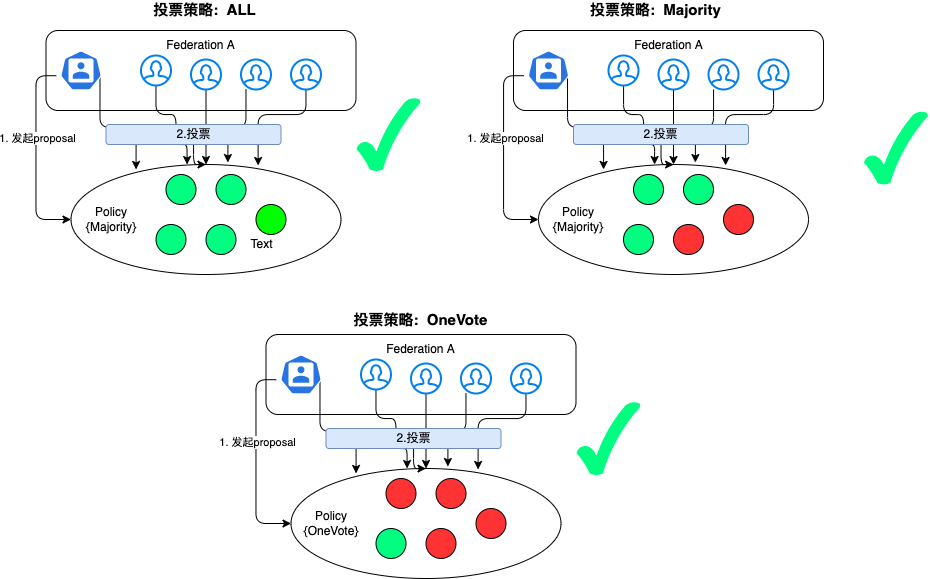

The diagram above was exported from draw.io. Its source (the exported page's mxGraphModel, read from the mxfile embedded in the PNG):
<mxGraphModel dx="1661" dy="817" grid="1" gridSize="10" guides="1" tooltips="1" connect="1" arrows="1" fold="1" page="0" pageScale="1" pageWidth="850" pageHeight="1100" background="none" math="0" shadow="0">
  <root>
    <mxCell id="0" />
    <mxCell id="1" parent="0" />
    <mxCell id="dvsXCsjuSHSHnmDVqETy-7" value="" style="rounded=1;whiteSpace=wrap;html=1;" parent="1" vertex="1">
      <mxGeometry x="42.5" y="86" width="310" height="80" as="geometry" />
    </mxCell>
    <mxCell id="dvsXCsjuSHSHnmDVqETy-19" value="" style="ellipse;whiteSpace=wrap;html=1;strokeColor=#000000;rounded=1;" parent="1" vertex="1">
      <mxGeometry x="67.5" y="220" width="270" height="110" as="geometry" />
    </mxCell>
    <mxCell id="dvsXCsjuSHSHnmDVqETy-26" style="edgeStyle=orthogonalEdgeStyle;rounded=1;orthogonalLoop=1;jettySize=auto;html=1;exitX=0.005;exitY=0.63;exitDx=0;exitDy=0;exitPerimeter=0;entryX=0;entryY=0.5;entryDx=0;entryDy=0;" parent="1" source="dvsXCsjuSHSHnmDVqETy-2" target="dvsXCsjuSHSHnmDVqETy-19" edge="1">
      <mxGeometry relative="1" as="geometry" />
    </mxCell>
    <mxCell id="dvsXCsjuSHSHnmDVqETy-27" value="1. 发起proposal" style="edgeLabel;html=1;align=center;verticalAlign=middle;resizable=0;points=[];rounded=1;" parent="dvsXCsjuSHSHnmDVqETy-26" vertex="1" connectable="0">
      <mxGeometry x="-0.1692" y="1" relative="1" as="geometry">
        <mxPoint as="offset" />
      </mxGeometry>
    </mxCell>
    <mxCell id="dvsXCsjuSHSHnmDVqETy-32" style="edgeStyle=orthogonalEdgeStyle;rounded=1;orthogonalLoop=1;jettySize=auto;html=1;entryX=0.241;entryY=0.045;entryDx=0;entryDy=0;entryPerimeter=0;exitX=0.88;exitY=0.65;exitDx=0;exitDy=0;exitPerimeter=0;" parent="1" source="dvsXCsjuSHSHnmDVqETy-2" target="dvsXCsjuSHSHnmDVqETy-19" edge="1">
      <mxGeometry relative="1" as="geometry" />
    </mxCell>
    <mxCell id="dvsXCsjuSHSHnmDVqETy-2" value="" style="sketch=0;html=1;dashed=0;whitespace=wrap;fillColor=#2875E2;strokeColor=#ffffff;points=[[0.005,0.63,0],[0.1,0.2,0],[0.9,0.2,0],[0.5,0,0],[0.995,0.63,0],[0.72,0.99,0],[0.5,1,0],[0.28,0.99,0]];shape=mxgraph.kubernetes.icon;prIcon=user;rounded=1;" parent="1" vertex="1">
      <mxGeometry x="52.5" y="106" width="50" height="40" as="geometry" />
    </mxCell>
    <mxCell id="dvsXCsjuSHSHnmDVqETy-28" style="edgeStyle=orthogonalEdgeStyle;rounded=1;orthogonalLoop=1;jettySize=auto;html=1;entryX=0.43;entryY=0;entryDx=0;entryDy=0;entryPerimeter=0;" parent="1" source="dvsXCsjuSHSHnmDVqETy-12" target="dvsXCsjuSHSHnmDVqETy-19" edge="1">
      <mxGeometry relative="1" as="geometry">
        <Array as="points">
          <mxPoint x="152.5" y="170" />
          <mxPoint x="172.5" y="170" />
          <mxPoint x="172.5" y="200" />
        </Array>
      </mxGeometry>
    </mxCell>
    <mxCell id="dvsXCsjuSHSHnmDVqETy-12" value="" style="html=1;verticalLabelPosition=bottom;align=center;labelBackgroundColor=#ffffff;verticalAlign=top;strokeWidth=2;strokeColor=#0080F0;shadow=0;dashed=0;shape=mxgraph.ios7.icons.user;rounded=1;" parent="1" vertex="1">
      <mxGeometry x="137.5" y="111" width="30" height="30" as="geometry" />
    </mxCell>
    <mxCell id="dvsXCsjuSHSHnmDVqETy-29" style="edgeStyle=orthogonalEdgeStyle;rounded=1;orthogonalLoop=1;jettySize=auto;html=1;entryX=0.5;entryY=0;entryDx=0;entryDy=0;" parent="1" source="dvsXCsjuSHSHnmDVqETy-13" target="dvsXCsjuSHSHnmDVqETy-19" edge="1">
      <mxGeometry relative="1" as="geometry" />
    </mxCell>
    <mxCell id="dvsXCsjuSHSHnmDVqETy-13" value="" style="html=1;verticalLabelPosition=bottom;align=center;labelBackgroundColor=#ffffff;verticalAlign=top;strokeWidth=2;strokeColor=#0080F0;shadow=0;dashed=0;shape=mxgraph.ios7.icons.user;rounded=1;" parent="1" vertex="1">
      <mxGeometry x="187.5" y="115" width="30" height="30" as="geometry" />
    </mxCell>
    <mxCell id="dvsXCsjuSHSHnmDVqETy-30" style="edgeStyle=orthogonalEdgeStyle;rounded=1;orthogonalLoop=1;jettySize=auto;html=1;entryX=0.581;entryY=-0.018;entryDx=0;entryDy=0;entryPerimeter=0;" parent="1" source="dvsXCsjuSHSHnmDVqETy-14" target="dvsXCsjuSHSHnmDVqETy-19" edge="1">
      <mxGeometry relative="1" as="geometry">
        <Array as="points">
          <mxPoint x="242.5" y="183" />
          <mxPoint x="224.5" y="183" />
        </Array>
      </mxGeometry>
    </mxCell>
    <mxCell id="dvsXCsjuSHSHnmDVqETy-14" value="" style="html=1;verticalLabelPosition=bottom;align=center;labelBackgroundColor=#ffffff;verticalAlign=top;strokeWidth=2;strokeColor=#0080F0;shadow=0;dashed=0;shape=mxgraph.ios7.icons.user;rounded=1;" parent="1" vertex="1">
      <mxGeometry x="237.5" y="115" width="30" height="30" as="geometry" />
    </mxCell>
    <mxCell id="dvsXCsjuSHSHnmDVqETy-31" style="edgeStyle=orthogonalEdgeStyle;rounded=1;orthogonalLoop=1;jettySize=auto;html=1;entryX=0.693;entryY=0.009;entryDx=0;entryDy=0;entryPerimeter=0;" parent="1" source="dvsXCsjuSHSHnmDVqETy-15" target="dvsXCsjuSHSHnmDVqETy-19" edge="1">
      <mxGeometry relative="1" as="geometry">
        <Array as="points">
          <mxPoint x="302.5" y="170" />
          <mxPoint x="254.5" y="170" />
        </Array>
      </mxGeometry>
    </mxCell>
    <mxCell id="dvsXCsjuSHSHnmDVqETy-15" value="" style="html=1;verticalLabelPosition=bottom;align=center;labelBackgroundColor=#ffffff;verticalAlign=top;strokeWidth=2;strokeColor=#0080F0;shadow=0;dashed=0;shape=mxgraph.ios7.icons.user;rounded=1;" parent="1" vertex="1">
      <mxGeometry x="287.5" y="115" width="30" height="30" as="geometry" />
    </mxCell>
    <mxCell id="dvsXCsjuSHSHnmDVqETy-18" value="" style="ellipse;whiteSpace=wrap;html=1;aspect=fixed;strokeColor=#000000;fillColor=#00FF80;rounded=1;" parent="1" vertex="1">
      <mxGeometry x="162.5" y="230" width="30" height="30" as="geometry" />
    </mxCell>
    <mxCell id="dvsXCsjuSHSHnmDVqETy-21" value="Federation A" style="whiteSpace=wrap;html=1;strokeColor=#FFFFFF;rounded=1;" parent="1" vertex="1">
      <mxGeometry x="150" y="96" width="95" height="10" as="geometry" />
    </mxCell>
    <mxCell id="dvsXCsjuSHSHnmDVqETy-37" value="Policy {Majority}" style="whiteSpace=wrap;html=1;strokeColor=#FFFFFF;rounded=1;" parent="1" vertex="1">
      <mxGeometry x="82.5" y="270" width="50" height="10" as="geometry" />
    </mxCell>
    <mxCell id="dvsXCsjuSHSHnmDVqETy-40" value="" style="ellipse;whiteSpace=wrap;html=1;aspect=fixed;strokeColor=#000000;fillColor=#00FF80;rounded=1;" parent="1" vertex="1">
      <mxGeometry x="212.5" y="230" width="30" height="30" as="geometry" />
    </mxCell>
    <mxCell id="dvsXCsjuSHSHnmDVqETy-41" value="" style="ellipse;whiteSpace=wrap;html=1;aspect=fixed;strokeColor=#000000;fillColor=#00FF80;rounded=1;" parent="1" vertex="1">
      <mxGeometry x="152.5" y="280" width="30" height="30" as="geometry" />
    </mxCell>
    <mxCell id="dvsXCsjuSHSHnmDVqETy-42" value="" style="ellipse;whiteSpace=wrap;html=1;aspect=fixed;strokeColor=#000000;fillColor=#00FF80;rounded=1;" parent="1" vertex="1">
      <mxGeometry x="202.5" y="280" width="30" height="30" as="geometry" />
    </mxCell>
    <mxCell id="dvsXCsjuSHSHnmDVqETy-43" value="" style="ellipse;whiteSpace=wrap;html=1;aspect=fixed;strokeColor=#000000;fillColor=#00FF00;rounded=1;" parent="1" vertex="1">
      <mxGeometry x="252.5" y="260" width="30" height="30" as="geometry" />
    </mxCell>
    <mxCell id="dvsXCsjuSHSHnmDVqETy-44" value="Text" style="text;html=1;resizable=0;autosize=1;align=center;verticalAlign=middle;points=[];fillColor=none;strokeColor=none;rounded=1;" parent="1" vertex="1">
      <mxGeometry x="237.5" y="290" width="40" height="20" as="geometry" />
    </mxCell>
    <mxCell id="dvsXCsjuSHSHnmDVqETy-48" value="" style="edgeStyle=orthogonalEdgeStyle;rounded=1;orthogonalLoop=1;jettySize=auto;html=1;" parent="1" source="dvsXCsjuSHSHnmDVqETy-47" target="dvsXCsjuSHSHnmDVqETy-19" edge="1">
      <mxGeometry relative="1" as="geometry" />
    </mxCell>
    <mxCell id="dvsXCsjuSHSHnmDVqETy-47" value="2.投票" style="rounded=1;whiteSpace=wrap;html=1;strokeColor=#6c8ebf;fillColor=#dae8fc;" parent="1" vertex="1">
      <mxGeometry x="102.5" y="180" width="175" height="20" as="geometry" />
    </mxCell>
    <mxCell id="dvsXCsjuSHSHnmDVqETy-49" value="" style="rounded=1;whiteSpace=wrap;html=1;" parent="1" vertex="1">
      <mxGeometry x="510" y="86" width="310" height="80" as="geometry" />
    </mxCell>
    <mxCell id="dvsXCsjuSHSHnmDVqETy-50" value="" style="ellipse;whiteSpace=wrap;html=1;strokeColor=#000000;rounded=1;" parent="1" vertex="1">
      <mxGeometry x="535" y="220" width="270" height="110" as="geometry" />
    </mxCell>
    <mxCell id="dvsXCsjuSHSHnmDVqETy-51" style="edgeStyle=orthogonalEdgeStyle;rounded=1;orthogonalLoop=1;jettySize=auto;html=1;exitX=0.005;exitY=0.63;exitDx=0;exitDy=0;exitPerimeter=0;entryX=0;entryY=0.5;entryDx=0;entryDy=0;" parent="1" source="dvsXCsjuSHSHnmDVqETy-54" target="dvsXCsjuSHSHnmDVqETy-50" edge="1">
      <mxGeometry relative="1" as="geometry" />
    </mxCell>
    <mxCell id="dvsXCsjuSHSHnmDVqETy-52" value="1. 发起proposal" style="edgeLabel;html=1;align=center;verticalAlign=middle;resizable=0;points=[];rounded=1;" parent="dvsXCsjuSHSHnmDVqETy-51" vertex="1" connectable="0">
      <mxGeometry x="-0.1692" y="1" relative="1" as="geometry">
        <mxPoint as="offset" />
      </mxGeometry>
    </mxCell>
    <mxCell id="dvsXCsjuSHSHnmDVqETy-53" style="edgeStyle=orthogonalEdgeStyle;rounded=1;orthogonalLoop=1;jettySize=auto;html=1;entryX=0.241;entryY=0.045;entryDx=0;entryDy=0;entryPerimeter=0;exitX=0.88;exitY=0.65;exitDx=0;exitDy=0;exitPerimeter=0;" parent="1" source="dvsXCsjuSHSHnmDVqETy-54" target="dvsXCsjuSHSHnmDVqETy-50" edge="1">
      <mxGeometry relative="1" as="geometry" />
    </mxCell>
    <mxCell id="dvsXCsjuSHSHnmDVqETy-54" value="" style="sketch=0;html=1;dashed=0;whitespace=wrap;fillColor=#2875E2;strokeColor=#ffffff;points=[[0.005,0.63,0],[0.1,0.2,0],[0.9,0.2,0],[0.5,0,0],[0.995,0.63,0],[0.72,0.99,0],[0.5,1,0],[0.28,0.99,0]];shape=mxgraph.kubernetes.icon;prIcon=user;rounded=1;" parent="1" vertex="1">
      <mxGeometry x="520" y="106" width="50" height="40" as="geometry" />
    </mxCell>
    <mxCell id="dvsXCsjuSHSHnmDVqETy-55" style="edgeStyle=orthogonalEdgeStyle;rounded=1;orthogonalLoop=1;jettySize=auto;html=1;entryX=0.43;entryY=0;entryDx=0;entryDy=0;entryPerimeter=0;" parent="1" source="dvsXCsjuSHSHnmDVqETy-56" target="dvsXCsjuSHSHnmDVqETy-50" edge="1">
      <mxGeometry relative="1" as="geometry">
        <Array as="points">
          <mxPoint x="620" y="170" />
          <mxPoint x="640" y="170" />
          <mxPoint x="640" y="200" />
        </Array>
      </mxGeometry>
    </mxCell>
    <mxCell id="dvsXCsjuSHSHnmDVqETy-56" value="" style="html=1;verticalLabelPosition=bottom;align=center;labelBackgroundColor=#ffffff;verticalAlign=top;strokeWidth=2;strokeColor=#0080F0;shadow=0;dashed=0;shape=mxgraph.ios7.icons.user;rounded=1;" parent="1" vertex="1">
      <mxGeometry x="605" y="111" width="30" height="30" as="geometry" />
    </mxCell>
    <mxCell id="dvsXCsjuSHSHnmDVqETy-57" style="edgeStyle=orthogonalEdgeStyle;rounded=1;orthogonalLoop=1;jettySize=auto;html=1;entryX=0.5;entryY=0;entryDx=0;entryDy=0;" parent="1" source="dvsXCsjuSHSHnmDVqETy-58" target="dvsXCsjuSHSHnmDVqETy-50" edge="1">
      <mxGeometry relative="1" as="geometry" />
    </mxCell>
    <mxCell id="dvsXCsjuSHSHnmDVqETy-58" value="" style="html=1;verticalLabelPosition=bottom;align=center;labelBackgroundColor=#ffffff;verticalAlign=top;strokeWidth=2;strokeColor=#0080F0;shadow=0;dashed=0;shape=mxgraph.ios7.icons.user;rounded=1;" parent="1" vertex="1">
      <mxGeometry x="655" y="115" width="30" height="30" as="geometry" />
    </mxCell>
    <mxCell id="dvsXCsjuSHSHnmDVqETy-59" style="edgeStyle=orthogonalEdgeStyle;rounded=1;orthogonalLoop=1;jettySize=auto;html=1;entryX=0.581;entryY=-0.018;entryDx=0;entryDy=0;entryPerimeter=0;" parent="1" source="dvsXCsjuSHSHnmDVqETy-60" target="dvsXCsjuSHSHnmDVqETy-50" edge="1">
      <mxGeometry relative="1" as="geometry">
        <Array as="points">
          <mxPoint x="710" y="183" />
          <mxPoint x="692" y="183" />
        </Array>
      </mxGeometry>
    </mxCell>
    <mxCell id="dvsXCsjuSHSHnmDVqETy-60" value="" style="html=1;verticalLabelPosition=bottom;align=center;labelBackgroundColor=#ffffff;verticalAlign=top;strokeWidth=2;strokeColor=#0080F0;shadow=0;dashed=0;shape=mxgraph.ios7.icons.user;rounded=1;" parent="1" vertex="1">
      <mxGeometry x="705" y="115" width="30" height="30" as="geometry" />
    </mxCell>
    <mxCell id="dvsXCsjuSHSHnmDVqETy-61" style="edgeStyle=orthogonalEdgeStyle;rounded=1;orthogonalLoop=1;jettySize=auto;html=1;entryX=0.693;entryY=0.009;entryDx=0;entryDy=0;entryPerimeter=0;" parent="1" source="dvsXCsjuSHSHnmDVqETy-62" target="dvsXCsjuSHSHnmDVqETy-50" edge="1">
      <mxGeometry relative="1" as="geometry">
        <Array as="points">
          <mxPoint x="770" y="170" />
          <mxPoint x="722" y="170" />
        </Array>
      </mxGeometry>
    </mxCell>
    <mxCell id="dvsXCsjuSHSHnmDVqETy-62" value="" style="html=1;verticalLabelPosition=bottom;align=center;labelBackgroundColor=#ffffff;verticalAlign=top;strokeWidth=2;strokeColor=#0080F0;shadow=0;dashed=0;shape=mxgraph.ios7.icons.user;rounded=1;" parent="1" vertex="1">
      <mxGeometry x="755" y="115" width="30" height="30" as="geometry" />
    </mxCell>
    <mxCell id="dvsXCsjuSHSHnmDVqETy-63" value="" style="ellipse;whiteSpace=wrap;html=1;aspect=fixed;strokeColor=#000000;fillColor=#00FF80;rounded=1;" parent="1" vertex="1">
      <mxGeometry x="630" y="230" width="30" height="30" as="geometry" />
    </mxCell>
    <mxCell id="dvsXCsjuSHSHnmDVqETy-64" value="Federation A" style="whiteSpace=wrap;html=1;strokeColor=#FFFFFF;rounded=1;" parent="1" vertex="1">
      <mxGeometry x="617.5" y="96" width="95" height="10" as="geometry" />
    </mxCell>
    <mxCell id="dvsXCsjuSHSHnmDVqETy-65" value="Policy {Majority}" style="whiteSpace=wrap;html=1;strokeColor=#FFFFFF;rounded=1;" parent="1" vertex="1">
      <mxGeometry x="550" y="270" width="50" height="10" as="geometry" />
    </mxCell>
    <mxCell id="dvsXCsjuSHSHnmDVqETy-66" value="" style="ellipse;whiteSpace=wrap;html=1;aspect=fixed;strokeColor=#000000;fillColor=#00FF80;rounded=1;" parent="1" vertex="1">
      <mxGeometry x="680" y="230" width="30" height="30" as="geometry" />
    </mxCell>
    <mxCell id="dvsXCsjuSHSHnmDVqETy-67" value="" style="ellipse;whiteSpace=wrap;html=1;aspect=fixed;strokeColor=#000000;fillColor=#00FF80;rounded=1;" parent="1" vertex="1">
      <mxGeometry x="620" y="280" width="30" height="30" as="geometry" />
    </mxCell>
    <mxCell id="dvsXCsjuSHSHnmDVqETy-68" value="" style="ellipse;whiteSpace=wrap;html=1;aspect=fixed;strokeColor=#000000;fillColor=#FF3333;rounded=1;" parent="1" vertex="1">
      <mxGeometry x="670" y="280" width="30" height="30" as="geometry" />
    </mxCell>
    <mxCell id="dvsXCsjuSHSHnmDVqETy-69" value="" style="ellipse;whiteSpace=wrap;html=1;aspect=fixed;strokeColor=#000000;fillColor=#FF3333;rounded=1;" parent="1" vertex="1">
      <mxGeometry x="720" y="260" width="30" height="30" as="geometry" />
    </mxCell>
    <mxCell id="dvsXCsjuSHSHnmDVqETy-71" value="" style="edgeStyle=orthogonalEdgeStyle;rounded=1;orthogonalLoop=1;jettySize=auto;html=1;" parent="1" source="dvsXCsjuSHSHnmDVqETy-72" target="dvsXCsjuSHSHnmDVqETy-50" edge="1">
      <mxGeometry relative="1" as="geometry" />
    </mxCell>
    <mxCell id="dvsXCsjuSHSHnmDVqETy-72" value="2.投票" style="rounded=1;whiteSpace=wrap;html=1;strokeColor=#6c8ebf;fillColor=#dae8fc;" parent="1" vertex="1">
      <mxGeometry x="570" y="180" width="175" height="20" as="geometry" />
    </mxCell>
    <mxCell id="dvsXCsjuSHSHnmDVqETy-73" value="" style="verticalLabelPosition=bottom;verticalAlign=top;html=1;shape=mxgraph.basic.tick;strokeColor=#FFFFFF;fillColor=#00FF80;rounded=1;" parent="1" vertex="1">
      <mxGeometry x="352.5" y="152.5" width="65" height="75" as="geometry" />
    </mxCell>
    <mxCell id="dvsXCsjuSHSHnmDVqETy-101" value="" style="rounded=1;whiteSpace=wrap;html=1;" parent="1" vertex="1">
      <mxGeometry x="262.5" y="390" width="310" height="80" as="geometry" />
    </mxCell>
    <mxCell id="dvsXCsjuSHSHnmDVqETy-102" value="" style="ellipse;whiteSpace=wrap;html=1;strokeColor=#000000;rounded=1;" parent="1" vertex="1">
      <mxGeometry x="287.5" y="524" width="270" height="110" as="geometry" />
    </mxCell>
    <mxCell id="dvsXCsjuSHSHnmDVqETy-103" style="edgeStyle=orthogonalEdgeStyle;rounded=1;orthogonalLoop=1;jettySize=auto;html=1;exitX=0.005;exitY=0.63;exitDx=0;exitDy=0;exitPerimeter=0;entryX=0;entryY=0.5;entryDx=0;entryDy=0;" parent="1" source="dvsXCsjuSHSHnmDVqETy-106" target="dvsXCsjuSHSHnmDVqETy-102" edge="1">
      <mxGeometry relative="1" as="geometry" />
    </mxCell>
    <mxCell id="dvsXCsjuSHSHnmDVqETy-104" value="1. 发起proposal" style="edgeLabel;html=1;align=center;verticalAlign=middle;resizable=0;points=[];rounded=1;" parent="dvsXCsjuSHSHnmDVqETy-103" vertex="1" connectable="0">
      <mxGeometry x="-0.1692" y="1" relative="1" as="geometry">
        <mxPoint as="offset" />
      </mxGeometry>
    </mxCell>
    <mxCell id="dvsXCsjuSHSHnmDVqETy-105" style="edgeStyle=orthogonalEdgeStyle;rounded=1;orthogonalLoop=1;jettySize=auto;html=1;entryX=0.241;entryY=0.045;entryDx=0;entryDy=0;entryPerimeter=0;exitX=0.88;exitY=0.65;exitDx=0;exitDy=0;exitPerimeter=0;" parent="1" source="dvsXCsjuSHSHnmDVqETy-106" target="dvsXCsjuSHSHnmDVqETy-102" edge="1">
      <mxGeometry relative="1" as="geometry" />
    </mxCell>
    <mxCell id="dvsXCsjuSHSHnmDVqETy-106" value="" style="sketch=0;html=1;dashed=0;whitespace=wrap;fillColor=#2875E2;strokeColor=#ffffff;points=[[0.005,0.63,0],[0.1,0.2,0],[0.9,0.2,0],[0.5,0,0],[0.995,0.63,0],[0.72,0.99,0],[0.5,1,0],[0.28,0.99,0]];shape=mxgraph.kubernetes.icon;prIcon=user;rounded=1;" parent="1" vertex="1">
      <mxGeometry x="272.5" y="410" width="50" height="40" as="geometry" />
    </mxCell>
    <mxCell id="dvsXCsjuSHSHnmDVqETy-107" style="edgeStyle=orthogonalEdgeStyle;rounded=1;orthogonalLoop=1;jettySize=auto;html=1;entryX=0.43;entryY=0;entryDx=0;entryDy=0;entryPerimeter=0;" parent="1" source="dvsXCsjuSHSHnmDVqETy-108" target="dvsXCsjuSHSHnmDVqETy-102" edge="1">
      <mxGeometry relative="1" as="geometry">
        <Array as="points">
          <mxPoint x="372.5" y="474" />
          <mxPoint x="392.5" y="474" />
          <mxPoint x="392.5" y="504" />
        </Array>
      </mxGeometry>
    </mxCell>
    <mxCell id="dvsXCsjuSHSHnmDVqETy-108" value="" style="html=1;verticalLabelPosition=bottom;align=center;labelBackgroundColor=#ffffff;verticalAlign=top;strokeWidth=2;strokeColor=#0080F0;shadow=0;dashed=0;shape=mxgraph.ios7.icons.user;rounded=1;" parent="1" vertex="1">
      <mxGeometry x="357.5" y="415" width="30" height="30" as="geometry" />
    </mxCell>
    <mxCell id="dvsXCsjuSHSHnmDVqETy-109" style="edgeStyle=orthogonalEdgeStyle;rounded=1;orthogonalLoop=1;jettySize=auto;html=1;entryX=0.5;entryY=0;entryDx=0;entryDy=0;" parent="1" source="dvsXCsjuSHSHnmDVqETy-110" target="dvsXCsjuSHSHnmDVqETy-102" edge="1">
      <mxGeometry relative="1" as="geometry" />
    </mxCell>
    <mxCell id="dvsXCsjuSHSHnmDVqETy-110" value="" style="html=1;verticalLabelPosition=bottom;align=center;labelBackgroundColor=#ffffff;verticalAlign=top;strokeWidth=2;strokeColor=#0080F0;shadow=0;dashed=0;shape=mxgraph.ios7.icons.user;rounded=1;" parent="1" vertex="1">
      <mxGeometry x="407.5" y="419" width="30" height="30" as="geometry" />
    </mxCell>
    <mxCell id="dvsXCsjuSHSHnmDVqETy-111" style="edgeStyle=orthogonalEdgeStyle;rounded=1;orthogonalLoop=1;jettySize=auto;html=1;entryX=0.581;entryY=-0.018;entryDx=0;entryDy=0;entryPerimeter=0;" parent="1" source="dvsXCsjuSHSHnmDVqETy-112" target="dvsXCsjuSHSHnmDVqETy-102" edge="1">
      <mxGeometry relative="1" as="geometry">
        <Array as="points">
          <mxPoint x="462.5" y="487" />
          <mxPoint x="444.5" y="487" />
        </Array>
      </mxGeometry>
    </mxCell>
    <mxCell id="dvsXCsjuSHSHnmDVqETy-112" value="" style="html=1;verticalLabelPosition=bottom;align=center;labelBackgroundColor=#ffffff;verticalAlign=top;strokeWidth=2;strokeColor=#0080F0;shadow=0;dashed=0;shape=mxgraph.ios7.icons.user;rounded=1;" parent="1" vertex="1">
      <mxGeometry x="457.5" y="419" width="30" height="30" as="geometry" />
    </mxCell>
    <mxCell id="dvsXCsjuSHSHnmDVqETy-113" style="edgeStyle=orthogonalEdgeStyle;rounded=1;orthogonalLoop=1;jettySize=auto;html=1;entryX=0.693;entryY=0.009;entryDx=0;entryDy=0;entryPerimeter=0;" parent="1" source="dvsXCsjuSHSHnmDVqETy-114" target="dvsXCsjuSHSHnmDVqETy-102" edge="1">
      <mxGeometry relative="1" as="geometry">
        <Array as="points">
          <mxPoint x="522.5" y="474" />
          <mxPoint x="474.5" y="474" />
        </Array>
      </mxGeometry>
    </mxCell>
    <mxCell id="dvsXCsjuSHSHnmDVqETy-114" value="" style="html=1;verticalLabelPosition=bottom;align=center;labelBackgroundColor=#ffffff;verticalAlign=top;strokeWidth=2;strokeColor=#0080F0;shadow=0;dashed=0;shape=mxgraph.ios7.icons.user;rounded=1;" parent="1" vertex="1">
      <mxGeometry x="507.5" y="419" width="30" height="30" as="geometry" />
    </mxCell>
    <mxCell id="dvsXCsjuSHSHnmDVqETy-115" value="" style="ellipse;whiteSpace=wrap;html=1;aspect=fixed;strokeColor=#000000;fillColor=#FF3333;rounded=1;" parent="1" vertex="1">
      <mxGeometry x="382.5" y="534" width="30" height="30" as="geometry" />
    </mxCell>
    <mxCell id="dvsXCsjuSHSHnmDVqETy-116" value="Federation A" style="whiteSpace=wrap;html=1;strokeColor=#FFFFFF;rounded=1;" parent="1" vertex="1">
      <mxGeometry x="370" y="400" width="95" height="10" as="geometry" />
    </mxCell>
    <mxCell id="dvsXCsjuSHSHnmDVqETy-117" value="Policy {OneVote}" style="whiteSpace=wrap;html=1;strokeColor=#FFFFFF;rounded=1;" parent="1" vertex="1">
      <mxGeometry x="302.5" y="574" width="50" height="10" as="geometry" />
    </mxCell>
    <mxCell id="dvsXCsjuSHSHnmDVqETy-118" value="" style="ellipse;whiteSpace=wrap;html=1;aspect=fixed;strokeColor=#000000;fillColor=#FF3333;rounded=1;" parent="1" vertex="1">
      <mxGeometry x="432.5" y="534" width="30" height="30" as="geometry" />
    </mxCell>
    <mxCell id="dvsXCsjuSHSHnmDVqETy-119" value="" style="ellipse;whiteSpace=wrap;html=1;aspect=fixed;strokeColor=#000000;fillColor=#00FF80;rounded=1;" parent="1" vertex="1">
      <mxGeometry x="372.5" y="584" width="30" height="30" as="geometry" />
    </mxCell>
    <mxCell id="dvsXCsjuSHSHnmDVqETy-120" value="" style="ellipse;whiteSpace=wrap;html=1;aspect=fixed;strokeColor=#000000;fillColor=#FF3333;rounded=1;" parent="1" vertex="1">
      <mxGeometry x="422.5" y="584" width="30" height="30" as="geometry" />
    </mxCell>
    <mxCell id="dvsXCsjuSHSHnmDVqETy-121" value="" style="ellipse;whiteSpace=wrap;html=1;aspect=fixed;strokeColor=#000000;fillColor=#FF3333;rounded=1;" parent="1" vertex="1">
      <mxGeometry x="472.5" y="564" width="30" height="30" as="geometry" />
    </mxCell>
    <mxCell id="dvsXCsjuSHSHnmDVqETy-123" value="" style="edgeStyle=orthogonalEdgeStyle;rounded=1;orthogonalLoop=1;jettySize=auto;html=1;" parent="1" source="dvsXCsjuSHSHnmDVqETy-124" target="dvsXCsjuSHSHnmDVqETy-102" edge="1">
      <mxGeometry relative="1" as="geometry" />
    </mxCell>
    <mxCell id="dvsXCsjuSHSHnmDVqETy-124" value="2.投票" style="rounded=1;whiteSpace=wrap;html=1;strokeColor=#6c8ebf;fillColor=#dae8fc;" parent="1" vertex="1">
      <mxGeometry x="322.5" y="484" width="175" height="20" as="geometry" />
    </mxCell>
    <mxCell id="dvsXCsjuSHSHnmDVqETy-125" value="" style="verticalLabelPosition=bottom;verticalAlign=top;html=1;shape=mxgraph.basic.tick;strokeColor=#FFFFFF;fillColor=#00FF80;rounded=1;" parent="1" vertex="1">
      <mxGeometry x="572.5" y="456.5" width="65" height="75" as="geometry" />
    </mxCell>
    <mxCell id="dvsXCsjuSHSHnmDVqETy-127" value="&lt;b&gt;&lt;font style=&quot;font-size: 15px;&quot;&gt;投票策略:&amp;nbsp; ALL&lt;/font&gt;&lt;/b&gt;" style="whiteSpace=wrap;html=1;strokeColor=#FFFFFF;rounded=1;" parent="1" vertex="1">
      <mxGeometry x="50" y="60" width="302.5" height="10" as="geometry" />
    </mxCell>
    <mxCell id="dvsXCsjuSHSHnmDVqETy-128" value="&lt;b&gt;&lt;font style=&quot;font-size: 15px;&quot;&gt;投票策略:&amp;nbsp; OneVote&amp;nbsp;&lt;/font&gt;&lt;/b&gt;" style="whiteSpace=wrap;html=1;strokeColor=#FFFFFF;rounded=1;" parent="1" vertex="1">
      <mxGeometry x="267.5" y="370" width="302.5" height="10" as="geometry" />
    </mxCell>
    <mxCell id="fCk0OHvKMoRgy1ZMypyw-1" value="&lt;b&gt;&lt;font style=&quot;font-size: 15px;&quot;&gt;投票策略:&amp;nbsp; Majority&amp;nbsp;&lt;/font&gt;&lt;/b&gt;" style="whiteSpace=wrap;html=1;strokeColor=#FFFFFF;rounded=1;" vertex="1" parent="1">
      <mxGeometry x="502.5" y="60" width="302.5" height="10" as="geometry" />
    </mxCell>
    <mxCell id="fCk0OHvKMoRgy1ZMypyw-2" value="" style="verticalLabelPosition=bottom;verticalAlign=top;html=1;shape=mxgraph.basic.tick;strokeColor=#FFFFFF;fillColor=#00FF80;rounded=1;" vertex="1" parent="1">
      <mxGeometry x="860" y="166" width="65" height="75" as="geometry" />
    </mxCell>
  </root>
</mxGraphModel>